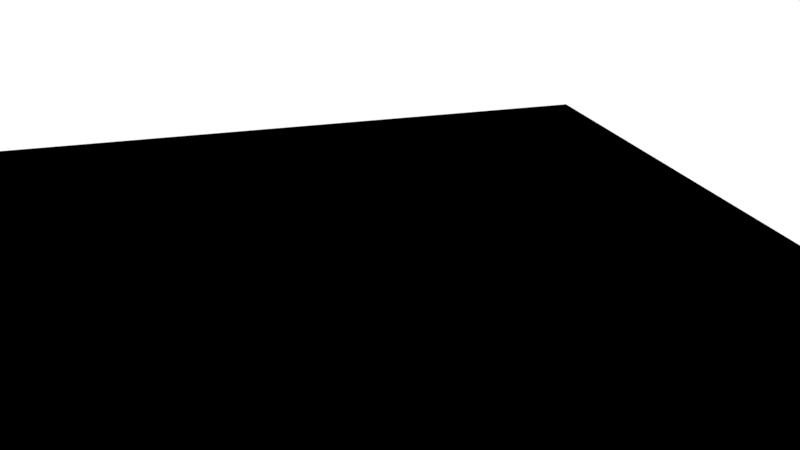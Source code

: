 # Source: testPBSDF_NM_B_pancake.blend  (saved by Blender 2.79.0; exported with 4.5.12 LTS)
import bpy
from mathutils import Matrix  # noqa: F401  (used for matrix-valued properties, if any)

bpy.ops.wm.read_factory_settings(use_empty=True)
scene = bpy.context.scene
scene.name = 'Scene'

# ---- collections
col_collection_1 = bpy.data.collections.new('Collection 1'); scene.collection.children.link(col_collection_1)

# ---- materials (node trees are filled in below, after node groups)
mat_plane_shadow = bpy.data.materials.new('plane_shadow')
mat_plane_shadow.alpha_threshold = 0.0
mat_plane_shadow.roughness = 0.5

# ---- material node trees
mat_plane_shadow.use_nodes = True; mat_plane_shadow.node_tree.nodes.clear()
_N = mat_plane_shadow.node_tree.nodes; _L = mat_plane_shadow.node_tree.links
n0 = _N.new('NodeUndefined'); n0.name = 'Geometry'; n0.location = (-574, 340)
n1 = _N.new('ShaderNodeMapping'); n1.name = 'Mapping'; n1.location = (-388, 347)
n1.inputs[1].default_value = (-0.19, 0.0, 0.0)
n2 = _N.new('NodeUndefined'); n2.name = 'Texture'; n2.location = (-17, 336)
n3 = _N.new('NodeUndefined'); n3.name = 'Output'; n3.location = (157, 350)
n3.inputs[1].default_value = 1.0
n4 = _N.new('ShaderNodeVectorMath'); n4.name = 'Vector Math'; n4.location = (0, 0)
n4.operation = 'MAXIMUM'
n4.inputs[1].default_value = (-1.0, -1.3, 0.0)
n5 = _N.new('ShaderNodeVectorMath'); n5.name = 'Vector Math.001'; n5.location = (0, 0)
n5.operation = 'MINIMUM'
n5.inputs[1].default_value = (1.0, 0.7, 1.0)
_L.new(n0.outputs[4], n1.inputs[0])
_L.new(n2.outputs[1], n3.inputs[0])
_L.new(n4.outputs[0], n2.inputs[0])
_L.new(n5.outputs[0], n4.inputs[0])
_L.new(n1.outputs[0], n5.inputs[0])

# ---- world
world_world = bpy.data.worlds.new('World'); scene.world = world_world
world_world.color = (1.0, 1.0, 1.0)
world_world.use_sun_shadow = False
world_world.sun_shadow_jitter_overblur = 0.0
world_world.cycles.sampling_method = 'MANUAL'

# ---- cameras
cam_camera = bpy.data.cameras.new('Camera')
cam_camera.clip_end = 100.0
cam_camera.lens = 35.0
cam_camera.sensor_width = 32.0
cam_camera.sensor_height = 18.0
cam_camera.ortho_scale = 7.314
cam_camera.dof.focus_distance = 0.0
cam_camera.dof.aperture_fstop = 128.0

# ---- lights
light_lamp_003 = bpy.data.lights.new('Lamp.003', 'SUN')
light_lamp_003.color = (0.9576, 1.0, 0.9681)
light_lamp_003.transmission_factor = 0.0
light_lamp_003.cutoff_distance = 30.0
light_lamp_003.angle = 0.1993
light_lamp_003.energy = 0.5
light_lamp_003.shadow_buffer_clip_start = 1.001
light_lamp_003.shadow_soft_size = 0.1
light_lamp_003.shadow_cascade_max_distance = 1000.0
light_lamp_002 = bpy.data.lights.new('Lamp.002', 'POINT')
light_lamp_002.color = (0.7428, 0.785, 1.0)
light_lamp_002.transmission_factor = 0.0
light_lamp_002.cutoff_distance = 30.0
light_lamp_002.energy = 50.0
light_lamp_002.shadow_buffer_clip_start = 1.001
light_lamp_002.shadow_soft_size = 0.1
light_lamp_002.shadow_maximum_resolution = 0.006
light_lamp_002.use_absolute_resolution = True
light_lamp_001 = bpy.data.lights.new('Lamp.001', 'POINT')
light_lamp_001.transmission_factor = 0.0
light_lamp_001.cutoff_distance = 30.0
light_lamp_001.energy = 50.0
light_lamp_001.shadow_buffer_clip_start = 1.001
light_lamp_001.shadow_soft_size = 0.1
light_lamp_001.shadow_maximum_resolution = 0.006
light_lamp_001.use_absolute_resolution = True
light_lamp = bpy.data.lights.new('Lamp', 'POINT')
light_lamp.transmission_factor = 0.0
light_lamp.cutoff_distance = 30.0
light_lamp.energy = 30.0
light_lamp.shadow_buffer_clip_start = 1.001
light_lamp.shadow_soft_size = 0.1
light_lamp.shadow_maximum_resolution = 0.006
light_lamp.use_absolute_resolution = True

# ---- meshes
me_plane = bpy.data.meshes.new('Plane')
me_plane.from_pydata([(-4.22, -4.22, 0.0), (4.22, -4.22, 0.0), (-4.22, 4.22, 0.0), (4.22, 4.22, 0.0)], [], [(0, 1, 3, 2)])
_uv = me_plane.uv_layers.new(name='UVMap')
_uv.uv.foreach_set('vector', [-0.2607, -0.2607, 1.261, -0.2607, 1.261, 1.261, -0.2607, 1.261])
me_plane.materials.append(mat_plane_shadow)
me_plane.use_remesh_preserve_volume = False
me_plane.use_remesh_preserve_attributes = False
me_plane.use_mirror_vertex_groups = False
me_plane.update()

# ---- objects
ob_plane = bpy.data.objects.new('Plane', me_plane)
ob_empty = bpy.data.objects.new('Empty', None)
ob_camera = bpy.data.objects.new('Camera', cam_camera)
ob_lamp_003 = bpy.data.objects.new('Lamp.003', light_lamp_003)
ob_lamp_002 = bpy.data.objects.new('Lamp.002', light_lamp_002)
ob_lamp_001 = bpy.data.objects.new('Lamp.001', light_lamp_001)
ob_lamp = bpy.data.objects.new('Lamp', light_lamp)

# ---- transforms, parenting, visibility, modifiers, constraints
ob_plane.location = (0.0, 0.0, 0.0)
ob_plane.lineart.crease_threshold = 0.0
ob_empty.location = (0.541, 0.0, 0.3383)
ob_empty.empty_display_size = 2.64
ob_empty.empty_image_offset = (0.0, 0.0)
ob_empty.lineart.crease_threshold = 0.0
ob_camera.location = (-1.41, -6.847, 3.473)
ob_camera.rotation_euler = (1.156, -2.467e-08, -0.2777)
ob_camera.lock_rotations_4d = False
ob_camera.empty_display_type = 'ARROWS'
ob_camera.color = (0.0, 0.0, 0.0, 0.0)
ob_camera.display_type = 'WIRE'
ob_camera.lineart.crease_threshold = 0.0
_c = ob_camera.constraints.new('TRACK_TO'); _c.name = 'Track To'
_c.target = ob_empty
ob_lamp_003.parent = ob_camera
ob_lamp_003.matrix_parent_inverse = Matrix(((0.9617, -0.2741, 0.0, -0.5203), (0.1032, 0.362, 0.9265, -0.5937), (-0.2539, -0.891, 0.3764, -7.766), (0.0, 0.0, 0.0, 1.0)))
ob_lamp_003.location = (-4.027, -7.588, 3.939)
ob_lamp_003.rotation_euler = (1.069, -0.00144, -0.5207)
ob_lamp_003.lock_rotations_4d = False
ob_lamp_003.empty_display_type = 'ARROWS'
ob_lamp_003.color = (0.0, 0.0, 0.0, 0.0)
ob_lamp_003.lineart.crease_threshold = 0.0
ob_lamp_002.parent = ob_camera
ob_lamp_002.matrix_parent_inverse = Matrix(((0.9617, -0.2741, -9.313e-09, -0.5203), (0.1032, 0.362, 0.9265, -0.5937), (-0.2539, -0.891, 0.3764, -7.766), (0.0, 0.0, 0.0, 1.0)))
ob_lamp_002.location = (2.219, -5.06, 2.488)
ob_lamp_002.rotation_euler = (0.6503, 0.05522, 1.866)
ob_lamp_002.lock_rotations_4d = False
ob_lamp_002.empty_display_type = 'ARROWS'
ob_lamp_002.color = (0.0, 0.0, 0.0, 0.0)
ob_lamp_002.lineart.crease_threshold = 0.0
ob_lamp_001.parent = ob_camera
ob_lamp_001.matrix_parent_inverse = Matrix(((0.9617, -0.2741, -9.313e-09, -0.5203), (0.1032, 0.362, 0.9265, -0.5937), (-0.2539, -0.891, 0.3764, -7.766), (0.0, 0.0, 0.0, 1.0)))
ob_lamp_001.location = (-4.081, -1.767, 3.068)
ob_lamp_001.rotation_euler = (0.6503, 0.05522, 1.866)
ob_lamp_001.lock_rotations_4d = False
ob_lamp_001.empty_display_type = 'ARROWS'
ob_lamp_001.color = (0.0, 0.0, 0.0, 0.0)
ob_lamp_001.lineart.crease_threshold = 0.0
ob_lamp.parent = ob_camera
ob_lamp.matrix_parent_inverse = Matrix(((0.9617, -0.2741, -9.313e-09, -0.5203), (0.1032, 0.362, 0.9265, -0.5937), (-0.2539, -0.891, 0.3764, -7.766), (0.0, 0.0, 0.0, 1.0)))
ob_lamp.location = (1.728, 4.065, 3.836)
ob_lamp.rotation_euler = (0.6503, 0.05522, 1.866)
ob_lamp.lock_rotations_4d = False
ob_lamp.empty_display_type = 'ARROWS'
ob_lamp.color = (0.0, 0.0, 0.0, 0.0)
ob_lamp.lineart.crease_threshold = 0.0

# ---- collection membership
col_collection_1.objects.link(ob_plane)
col_collection_1.objects.link(ob_empty)
col_collection_1.objects.link(ob_camera)
col_collection_1.objects.link(ob_lamp_003)
col_collection_1.objects.link(ob_lamp_002)
col_collection_1.objects.link(ob_lamp_001)
col_collection_1.objects.link(ob_lamp)

# ---- scene / render settings (as saved in the file)
scene.camera = ob_camera
scene.frame_start = 1; scene.frame_end = 250; scene.frame_set(2)
scene.render.engine = 'BLENDER_EEVEE_NEXT'
scene.render.resolution_percentage = 50
scene.render.fps = 30
scene.render.dither_intensity = 0.0
scene.cycles.use_denoising = False
scene.cycles.samples = 128
scene.cycles.sampling_pattern = 'TABULATED_SOBOL'
scene.cycles.use_adaptive_sampling = False
scene.cycles.use_light_tree = False
scene.cycles.blur_glossy = 0.0
scene.cycles.sample_clamp_indirect = 0.0
scene.view_settings.view_transform = 'Standard'
bpy.context.view_layer.update()
